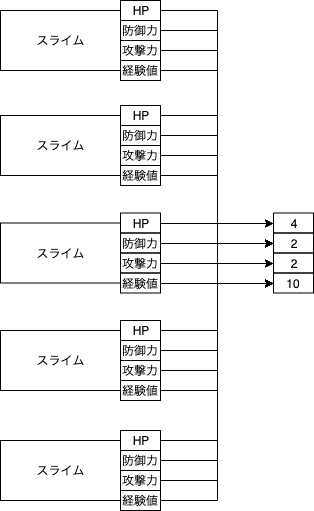

The diagram above was exported from draw.io. Its source (the exported page's mxGraphModel, read from the mxfile embedded in the PNG):
<mxGraphModel dx="445" dy="548" grid="1" gridSize="10" guides="1" tooltips="1" connect="1" arrows="1" fold="1" page="1" pageScale="1" pageWidth="827" pageHeight="1169" math="0" shadow="0">
  <root>
    <mxCell id="0" />
    <mxCell id="1" parent="0" />
    <mxCell id="NZ5e5ztDA44rgKV5OLui-1" value="スライム" style="rounded=0;whiteSpace=wrap;html=1;" vertex="1" parent="1">
      <mxGeometry x="100" y="110" width="120" height="60" as="geometry" />
    </mxCell>
    <mxCell id="NZ5e5ztDA44rgKV5OLui-71" style="edgeStyle=orthogonalEdgeStyle;rounded=0;orthogonalLoop=1;jettySize=auto;html=1;exitX=1;exitY=0.5;exitDx=0;exitDy=0;entryX=0;entryY=0.5;entryDx=0;entryDy=0;" edge="1" parent="1" source="NZ5e5ztDA44rgKV5OLui-3" target="NZ5e5ztDA44rgKV5OLui-46">
      <mxGeometry relative="1" as="geometry" />
    </mxCell>
    <mxCell id="NZ5e5ztDA44rgKV5OLui-3" value="防御力" style="text;html=1;strokeColor=#000000;fillColor=none;align=center;verticalAlign=middle;whiteSpace=wrap;rounded=0;" vertex="1" parent="1">
      <mxGeometry x="220" y="120" width="40" height="20" as="geometry" />
    </mxCell>
    <mxCell id="NZ5e5ztDA44rgKV5OLui-70" style="edgeStyle=orthogonalEdgeStyle;rounded=0;orthogonalLoop=1;jettySize=auto;html=1;exitX=1;exitY=0.5;exitDx=0;exitDy=0;entryX=0;entryY=0.5;entryDx=0;entryDy=0;" edge="1" parent="1" source="NZ5e5ztDA44rgKV5OLui-4" target="NZ5e5ztDA44rgKV5OLui-49">
      <mxGeometry relative="1" as="geometry" />
    </mxCell>
    <mxCell id="NZ5e5ztDA44rgKV5OLui-4" value="攻撃力" style="text;html=1;strokeColor=#000000;fillColor=none;align=center;verticalAlign=middle;whiteSpace=wrap;rounded=0;" vertex="1" parent="1">
      <mxGeometry x="220" y="140" width="40" height="20" as="geometry" />
    </mxCell>
    <mxCell id="NZ5e5ztDA44rgKV5OLui-72" style="edgeStyle=orthogonalEdgeStyle;rounded=0;orthogonalLoop=1;jettySize=auto;html=1;exitX=1;exitY=0.5;exitDx=0;exitDy=0;entryX=0;entryY=0.5;entryDx=0;entryDy=0;" edge="1" parent="1" source="NZ5e5ztDA44rgKV5OLui-5" target="NZ5e5ztDA44rgKV5OLui-47">
      <mxGeometry relative="1" as="geometry" />
    </mxCell>
    <mxCell id="NZ5e5ztDA44rgKV5OLui-5" value="HP" style="text;html=1;strokeColor=#000000;fillColor=none;align=center;verticalAlign=middle;whiteSpace=wrap;rounded=0;" vertex="1" parent="1">
      <mxGeometry x="220" y="100" width="40" height="20" as="geometry" />
    </mxCell>
    <mxCell id="NZ5e5ztDA44rgKV5OLui-69" style="edgeStyle=orthogonalEdgeStyle;rounded=0;orthogonalLoop=1;jettySize=auto;html=1;exitX=1;exitY=0.5;exitDx=0;exitDy=0;entryX=0;entryY=0.5;entryDx=0;entryDy=0;" edge="1" parent="1" source="NZ5e5ztDA44rgKV5OLui-6" target="NZ5e5ztDA44rgKV5OLui-48">
      <mxGeometry relative="1" as="geometry" />
    </mxCell>
    <mxCell id="NZ5e5ztDA44rgKV5OLui-6" value="経験値" style="text;html=1;strokeColor=#000000;fillColor=none;align=center;verticalAlign=middle;whiteSpace=wrap;rounded=0;" vertex="1" parent="1">
      <mxGeometry x="220" y="160" width="40" height="20" as="geometry" />
    </mxCell>
    <mxCell id="NZ5e5ztDA44rgKV5OLui-10" value="スライム" style="rounded=0;whiteSpace=wrap;html=1;" vertex="1" parent="1">
      <mxGeometry x="100" y="215" width="120" height="60" as="geometry" />
    </mxCell>
    <mxCell id="NZ5e5ztDA44rgKV5OLui-67" style="edgeStyle=orthogonalEdgeStyle;rounded=0;orthogonalLoop=1;jettySize=auto;html=1;exitX=1;exitY=0.5;exitDx=0;exitDy=0;entryX=0;entryY=0.5;entryDx=0;entryDy=0;" edge="1" parent="1" source="NZ5e5ztDA44rgKV5OLui-11" target="NZ5e5ztDA44rgKV5OLui-46">
      <mxGeometry relative="1" as="geometry">
        <mxPoint x="290" y="235" as="targetPoint" />
      </mxGeometry>
    </mxCell>
    <mxCell id="NZ5e5ztDA44rgKV5OLui-11" value="防御力" style="text;html=1;strokeColor=#000000;fillColor=none;align=center;verticalAlign=middle;whiteSpace=wrap;rounded=0;" vertex="1" parent="1">
      <mxGeometry x="220" y="225" width="40" height="20" as="geometry" />
    </mxCell>
    <mxCell id="NZ5e5ztDA44rgKV5OLui-66" style="edgeStyle=orthogonalEdgeStyle;rounded=0;orthogonalLoop=1;jettySize=auto;html=1;exitX=1;exitY=0.5;exitDx=0;exitDy=0;entryX=0;entryY=0.5;entryDx=0;entryDy=0;" edge="1" parent="1" source="NZ5e5ztDA44rgKV5OLui-12" target="NZ5e5ztDA44rgKV5OLui-46">
      <mxGeometry relative="1" as="geometry">
        <mxPoint x="290" y="255" as="targetPoint" />
      </mxGeometry>
    </mxCell>
    <mxCell id="NZ5e5ztDA44rgKV5OLui-12" value="攻撃力" style="text;html=1;strokeColor=#000000;fillColor=none;align=center;verticalAlign=middle;whiteSpace=wrap;rounded=0;" vertex="1" parent="1">
      <mxGeometry x="220" y="245" width="40" height="20" as="geometry" />
    </mxCell>
    <mxCell id="NZ5e5ztDA44rgKV5OLui-68" style="edgeStyle=orthogonalEdgeStyle;rounded=0;orthogonalLoop=1;jettySize=auto;html=1;exitX=1;exitY=0.5;exitDx=0;exitDy=0;entryX=0;entryY=0.5;entryDx=0;entryDy=0;" edge="1" parent="1" source="NZ5e5ztDA44rgKV5OLui-13" target="NZ5e5ztDA44rgKV5OLui-47">
      <mxGeometry relative="1" as="geometry">
        <mxPoint x="290" y="215" as="targetPoint" />
      </mxGeometry>
    </mxCell>
    <mxCell id="NZ5e5ztDA44rgKV5OLui-13" value="HP" style="text;html=1;strokeColor=#000000;fillColor=none;align=center;verticalAlign=middle;whiteSpace=wrap;rounded=0;" vertex="1" parent="1">
      <mxGeometry x="220" y="205" width="40" height="20" as="geometry" />
    </mxCell>
    <mxCell id="NZ5e5ztDA44rgKV5OLui-65" style="edgeStyle=orthogonalEdgeStyle;rounded=0;orthogonalLoop=1;jettySize=auto;html=1;exitX=1;exitY=0.5;exitDx=0;exitDy=0;entryX=0;entryY=0.5;entryDx=0;entryDy=0;" edge="1" parent="1" source="NZ5e5ztDA44rgKV5OLui-14" target="NZ5e5ztDA44rgKV5OLui-46">
      <mxGeometry relative="1" as="geometry">
        <mxPoint x="290" y="275" as="targetPoint" />
      </mxGeometry>
    </mxCell>
    <mxCell id="NZ5e5ztDA44rgKV5OLui-14" value="経験値" style="text;html=1;strokeColor=#000000;fillColor=none;align=center;verticalAlign=middle;whiteSpace=wrap;rounded=0;" vertex="1" parent="1">
      <mxGeometry x="220" y="265" width="40" height="20" as="geometry" />
    </mxCell>
    <mxCell id="NZ5e5ztDA44rgKV5OLui-15" value="スライム" style="rounded=0;whiteSpace=wrap;html=1;" vertex="1" parent="1">
      <mxGeometry x="100" y="322.5" width="120" height="60" as="geometry" />
    </mxCell>
    <mxCell id="NZ5e5ztDA44rgKV5OLui-52" style="edgeStyle=orthogonalEdgeStyle;rounded=0;orthogonalLoop=1;jettySize=auto;html=1;exitX=1;exitY=0.5;exitDx=0;exitDy=0;entryX=0;entryY=0.5;entryDx=0;entryDy=0;" edge="1" parent="1" source="NZ5e5ztDA44rgKV5OLui-16" target="NZ5e5ztDA44rgKV5OLui-46">
      <mxGeometry relative="1" as="geometry">
        <mxPoint x="380" y="343" as="targetPoint" />
      </mxGeometry>
    </mxCell>
    <mxCell id="NZ5e5ztDA44rgKV5OLui-16" value="防御力" style="text;html=1;strokeColor=#000000;fillColor=none;align=center;verticalAlign=middle;whiteSpace=wrap;rounded=0;" vertex="1" parent="1">
      <mxGeometry x="220" y="332.5" width="40" height="20" as="geometry" />
    </mxCell>
    <mxCell id="NZ5e5ztDA44rgKV5OLui-54" style="edgeStyle=orthogonalEdgeStyle;rounded=0;orthogonalLoop=1;jettySize=auto;html=1;exitX=1;exitY=0.5;exitDx=0;exitDy=0;entryX=0;entryY=0.5;entryDx=0;entryDy=0;" edge="1" parent="1" source="NZ5e5ztDA44rgKV5OLui-17" target="NZ5e5ztDA44rgKV5OLui-49">
      <mxGeometry relative="1" as="geometry">
        <mxPoint x="290" y="363" as="targetPoint" />
      </mxGeometry>
    </mxCell>
    <mxCell id="NZ5e5ztDA44rgKV5OLui-17" value="攻撃力" style="text;html=1;strokeColor=#000000;fillColor=none;align=center;verticalAlign=middle;whiteSpace=wrap;rounded=0;" vertex="1" parent="1">
      <mxGeometry x="220" y="352.5" width="40" height="20" as="geometry" />
    </mxCell>
    <mxCell id="NZ5e5ztDA44rgKV5OLui-51" style="edgeStyle=orthogonalEdgeStyle;rounded=0;orthogonalLoop=1;jettySize=auto;html=1;exitX=1;exitY=0.5;exitDx=0;exitDy=0;entryX=0;entryY=0.5;entryDx=0;entryDy=0;" edge="1" parent="1" source="NZ5e5ztDA44rgKV5OLui-18" target="NZ5e5ztDA44rgKV5OLui-46">
      <mxGeometry relative="1" as="geometry">
        <mxPoint x="290" y="323" as="targetPoint" />
      </mxGeometry>
    </mxCell>
    <mxCell id="NZ5e5ztDA44rgKV5OLui-18" value="HP" style="text;html=1;strokeColor=#000000;fillColor=none;align=center;verticalAlign=middle;whiteSpace=wrap;rounded=0;" vertex="1" parent="1">
      <mxGeometry x="220" y="312.5" width="40" height="20" as="geometry" />
    </mxCell>
    <mxCell id="NZ5e5ztDA44rgKV5OLui-55" style="edgeStyle=orthogonalEdgeStyle;rounded=0;orthogonalLoop=1;jettySize=auto;html=1;exitX=1;exitY=0.5;exitDx=0;exitDy=0;entryX=0;entryY=0.5;entryDx=0;entryDy=0;" edge="1" parent="1" source="NZ5e5ztDA44rgKV5OLui-19" target="NZ5e5ztDA44rgKV5OLui-48">
      <mxGeometry relative="1" as="geometry">
        <mxPoint x="290" y="383" as="targetPoint" />
      </mxGeometry>
    </mxCell>
    <mxCell id="NZ5e5ztDA44rgKV5OLui-19" value="経験値" style="text;html=1;strokeColor=#000000;fillColor=none;align=center;verticalAlign=middle;whiteSpace=wrap;rounded=0;" vertex="1" parent="1">
      <mxGeometry x="220" y="372.5" width="40" height="20" as="geometry" />
    </mxCell>
    <mxCell id="NZ5e5ztDA44rgKV5OLui-20" value="スライム" style="rounded=0;whiteSpace=wrap;html=1;" vertex="1" parent="1">
      <mxGeometry x="100" y="430" width="120" height="60" as="geometry" />
    </mxCell>
    <mxCell id="NZ5e5ztDA44rgKV5OLui-57" style="edgeStyle=orthogonalEdgeStyle;rounded=0;orthogonalLoop=1;jettySize=auto;html=1;exitX=1;exitY=0.5;exitDx=0;exitDy=0;entryX=0;entryY=0.5;entryDx=0;entryDy=0;" edge="1" parent="1" source="NZ5e5ztDA44rgKV5OLui-21" target="NZ5e5ztDA44rgKV5OLui-48">
      <mxGeometry relative="1" as="geometry">
        <mxPoint x="370" y="340" as="targetPoint" />
      </mxGeometry>
    </mxCell>
    <mxCell id="NZ5e5ztDA44rgKV5OLui-21" value="防御力" style="text;html=1;strokeColor=#000000;fillColor=none;align=center;verticalAlign=middle;whiteSpace=wrap;rounded=0;" vertex="1" parent="1">
      <mxGeometry x="220" y="440" width="40" height="20" as="geometry" />
    </mxCell>
    <mxCell id="NZ5e5ztDA44rgKV5OLui-59" style="edgeStyle=orthogonalEdgeStyle;rounded=0;orthogonalLoop=1;jettySize=auto;html=1;exitX=1;exitY=0.5;exitDx=0;exitDy=0;entryX=0;entryY=0.5;entryDx=0;entryDy=0;" edge="1" parent="1" source="NZ5e5ztDA44rgKV5OLui-22" target="NZ5e5ztDA44rgKV5OLui-48">
      <mxGeometry relative="1" as="geometry">
        <mxPoint x="290" y="470" as="targetPoint" />
      </mxGeometry>
    </mxCell>
    <mxCell id="NZ5e5ztDA44rgKV5OLui-22" value="攻撃力" style="text;html=1;strokeColor=#000000;fillColor=none;align=center;verticalAlign=middle;whiteSpace=wrap;rounded=0;" vertex="1" parent="1">
      <mxGeometry x="220" y="460" width="40" height="20" as="geometry" />
    </mxCell>
    <mxCell id="NZ5e5ztDA44rgKV5OLui-56" style="edgeStyle=orthogonalEdgeStyle;rounded=0;orthogonalLoop=1;jettySize=auto;html=1;exitX=1;exitY=0.5;exitDx=0;exitDy=0;entryX=0;entryY=0.5;entryDx=0;entryDy=0;" edge="1" parent="1" source="NZ5e5ztDA44rgKV5OLui-23" target="NZ5e5ztDA44rgKV5OLui-48">
      <mxGeometry relative="1" as="geometry">
        <mxPoint x="290" y="430" as="targetPoint" />
      </mxGeometry>
    </mxCell>
    <mxCell id="NZ5e5ztDA44rgKV5OLui-23" value="HP" style="text;html=1;strokeColor=#000000;fillColor=none;align=center;verticalAlign=middle;whiteSpace=wrap;rounded=0;" vertex="1" parent="1">
      <mxGeometry x="220" y="420" width="40" height="20" as="geometry" />
    </mxCell>
    <mxCell id="NZ5e5ztDA44rgKV5OLui-60" style="edgeStyle=orthogonalEdgeStyle;rounded=0;orthogonalLoop=1;jettySize=auto;html=1;exitX=1;exitY=0.5;exitDx=0;exitDy=0;entryX=0;entryY=0.5;entryDx=0;entryDy=0;" edge="1" parent="1" source="NZ5e5ztDA44rgKV5OLui-24" target="NZ5e5ztDA44rgKV5OLui-48">
      <mxGeometry relative="1" as="geometry">
        <mxPoint x="290" y="490" as="targetPoint" />
      </mxGeometry>
    </mxCell>
    <mxCell id="NZ5e5ztDA44rgKV5OLui-24" value="経験値" style="text;html=1;strokeColor=#000000;fillColor=none;align=center;verticalAlign=middle;whiteSpace=wrap;rounded=0;" vertex="1" parent="1">
      <mxGeometry x="220" y="480" width="40" height="20" as="geometry" />
    </mxCell>
    <mxCell id="NZ5e5ztDA44rgKV5OLui-25" value="スライム" style="rounded=0;whiteSpace=wrap;html=1;" vertex="1" parent="1">
      <mxGeometry x="100" y="540" width="120" height="60" as="geometry" />
    </mxCell>
    <mxCell id="NZ5e5ztDA44rgKV5OLui-62" style="edgeStyle=orthogonalEdgeStyle;rounded=0;orthogonalLoop=1;jettySize=auto;html=1;exitX=1;exitY=0.5;exitDx=0;exitDy=0;entryX=0;entryY=0.5;entryDx=0;entryDy=0;" edge="1" parent="1" source="NZ5e5ztDA44rgKV5OLui-26" target="NZ5e5ztDA44rgKV5OLui-48">
      <mxGeometry relative="1" as="geometry">
        <mxPoint x="290" y="560" as="targetPoint" />
      </mxGeometry>
    </mxCell>
    <mxCell id="NZ5e5ztDA44rgKV5OLui-26" value="防御力" style="text;html=1;strokeColor=#000000;fillColor=none;align=center;verticalAlign=middle;whiteSpace=wrap;rounded=0;" vertex="1" parent="1">
      <mxGeometry x="220" y="550" width="40" height="20" as="geometry" />
    </mxCell>
    <mxCell id="NZ5e5ztDA44rgKV5OLui-63" style="edgeStyle=orthogonalEdgeStyle;rounded=0;orthogonalLoop=1;jettySize=auto;html=1;exitX=1;exitY=0.5;exitDx=0;exitDy=0;entryX=0;entryY=0.5;entryDx=0;entryDy=0;" edge="1" parent="1" source="NZ5e5ztDA44rgKV5OLui-27" target="NZ5e5ztDA44rgKV5OLui-48">
      <mxGeometry relative="1" as="geometry">
        <mxPoint x="290" y="580" as="targetPoint" />
      </mxGeometry>
    </mxCell>
    <mxCell id="NZ5e5ztDA44rgKV5OLui-27" value="攻撃力" style="text;html=1;strokeColor=#000000;fillColor=none;align=center;verticalAlign=middle;whiteSpace=wrap;rounded=0;" vertex="1" parent="1">
      <mxGeometry x="220" y="570" width="40" height="20" as="geometry" />
    </mxCell>
    <mxCell id="NZ5e5ztDA44rgKV5OLui-61" style="edgeStyle=orthogonalEdgeStyle;rounded=0;orthogonalLoop=1;jettySize=auto;html=1;exitX=1;exitY=0.5;exitDx=0;exitDy=0;entryX=0;entryY=0.5;entryDx=0;entryDy=0;" edge="1" parent="1" source="NZ5e5ztDA44rgKV5OLui-28" target="NZ5e5ztDA44rgKV5OLui-48">
      <mxGeometry relative="1" as="geometry">
        <mxPoint x="290" y="540" as="targetPoint" />
      </mxGeometry>
    </mxCell>
    <mxCell id="NZ5e5ztDA44rgKV5OLui-28" value="HP" style="text;html=1;strokeColor=#000000;fillColor=none;align=center;verticalAlign=middle;whiteSpace=wrap;rounded=0;" vertex="1" parent="1">
      <mxGeometry x="220" y="530" width="40" height="20" as="geometry" />
    </mxCell>
    <mxCell id="NZ5e5ztDA44rgKV5OLui-64" style="edgeStyle=orthogonalEdgeStyle;rounded=0;orthogonalLoop=1;jettySize=auto;html=1;exitX=1;exitY=0.5;exitDx=0;exitDy=0;entryX=0;entryY=0.5;entryDx=0;entryDy=0;" edge="1" parent="1" source="NZ5e5ztDA44rgKV5OLui-29" target="NZ5e5ztDA44rgKV5OLui-48">
      <mxGeometry relative="1" as="geometry">
        <mxPoint x="290" y="600" as="targetPoint" />
      </mxGeometry>
    </mxCell>
    <mxCell id="NZ5e5ztDA44rgKV5OLui-29" value="経験値" style="text;html=1;strokeColor=#000000;fillColor=none;align=center;verticalAlign=middle;whiteSpace=wrap;rounded=0;" vertex="1" parent="1">
      <mxGeometry x="220" y="590" width="40" height="20" as="geometry" />
    </mxCell>
    <mxCell id="NZ5e5ztDA44rgKV5OLui-46" value="2" style="text;html=1;strokeColor=#000000;fillColor=none;align=center;verticalAlign=middle;whiteSpace=wrap;rounded=0;" vertex="1" parent="1">
      <mxGeometry x="373" y="332.5" width="40" height="20" as="geometry" />
    </mxCell>
    <mxCell id="NZ5e5ztDA44rgKV5OLui-47" value="4" style="text;html=1;strokeColor=#000000;fillColor=none;align=center;verticalAlign=middle;whiteSpace=wrap;rounded=0;" vertex="1" parent="1">
      <mxGeometry x="373" y="312.5" width="40" height="20" as="geometry" />
    </mxCell>
    <mxCell id="NZ5e5ztDA44rgKV5OLui-48" value="10" style="text;html=1;strokeColor=#000000;fillColor=none;align=center;verticalAlign=middle;whiteSpace=wrap;rounded=0;" vertex="1" parent="1">
      <mxGeometry x="373" y="372.5" width="40" height="20" as="geometry" />
    </mxCell>
    <mxCell id="NZ5e5ztDA44rgKV5OLui-49" value="2" style="text;html=1;strokeColor=#000000;fillColor=none;align=center;verticalAlign=middle;whiteSpace=wrap;rounded=0;" vertex="1" parent="1">
      <mxGeometry x="373" y="352.5" width="40" height="20" as="geometry" />
    </mxCell>
  </root>
</mxGraphModel>